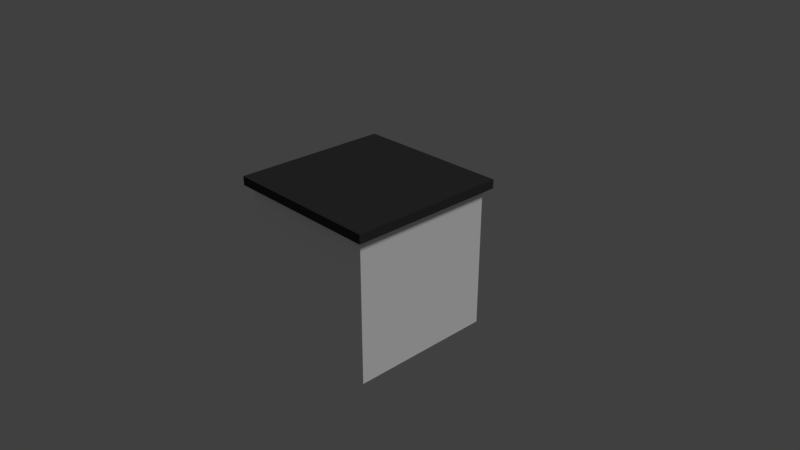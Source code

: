 # Source: Main_Counter.blend  (saved by Blender 2.79.0; exported with 4.5.12 LTS)
import bpy
from mathutils import Matrix  # noqa: F401  (used for matrix-valued properties, if any)

bpy.ops.wm.read_factory_settings(use_empty=True)
scene = bpy.context.scene
scene.name = 'Scene'

# ---- collections
col_collection_1 = bpy.data.collections.new('Collection 1'); scene.collection.children.link(col_collection_1)

# ---- materials (node trees are filled in below, after node groups)
mat_main_counter = bpy.data.materials.new('Main_counter')
mat_main_counter.alpha_threshold = 0.0
mat_main_counter.use_transparent_shadow = False
mat_main_counter.diffuse_color = (0.03968, 0.03968, 0.03968, 1.0)
mat_main_counter.roughness = 0.5
mat_main_counter.specular_intensity = 0.2667
mat_counter = bpy.data.materials.new('Counter')
mat_counter.alpha_threshold = 0.0
mat_counter.use_transparent_shadow = False
mat_counter.diffuse_color = (1.0, 1.0, 1.0, 1.0)
mat_counter.roughness = 0.5
mat_counter.specular_intensity = 0.2059

# ---- material node trees

# ---- world
world_world = bpy.data.worlds.new('World'); scene.world = world_world
world_world.color = (0.05088, 0.05088, 0.05088)
world_world.use_sun_shadow = False
world_world.sun_shadow_jitter_overblur = 0.0
world_world.cycles.sampling_method = 'MANUAL'

# ---- cameras
cam_camera = bpy.data.cameras.new('Camera')
cam_camera.clip_end = 100.0
cam_camera.lens = 35.0
cam_camera.sensor_width = 32.0
cam_camera.sensor_height = 18.0
cam_camera.ortho_scale = 7.314
cam_camera.dof.focus_distance = 0.0
cam_camera.dof.aperture_fstop = 128.0

# ---- lights
light_lamp = bpy.data.lights.new('Lamp', 'SUN')
light_lamp.transmission_factor = 0.0
light_lamp.cutoff_distance = 30.0
light_lamp.angle = 0.1993
light_lamp.energy = 1.0
light_lamp.shadow_buffer_clip_start = 1.001
light_lamp.shadow_soft_size = 0.1
light_lamp.shadow_cascade_max_distance = 1000.0

# ---- meshes
me_cube = bpy.data.meshes.new('Cube')
me_cube.from_pydata([(-1.0, -1.0, -1.0), (-1.0, -1.0, 1.0), (-1.0, 1.0, -1.0), (-1.0, 1.0, 1.0), (1.0, -1.0, -1.0), (1.0, -1.0, 1.0), (1.0, 1.0, -1.0), (1.0, 1.0, 1.0)], [], [(0, 1, 3, 2), (2, 3, 7, 6), (6, 7, 5, 4), (4, 5, 1, 0), (2, 6, 4, 0), (7, 3, 1, 5)])
me_cube.materials.append(mat_main_counter)
me_cube.use_remesh_preserve_volume = False
me_cube.use_remesh_preserve_attributes = False
me_cube.use_mirror_vertex_groups = False
me_cube.update()
me_cube_001 = bpy.data.meshes.new('Cube.001')
me_cube_001.from_pydata([(-1.0, -1.0, -1.0), (-1.0, -1.0, 1.0), (-1.0, 1.0, -1.0), (-1.0, 1.0, 1.0), (1.0, -1.0, -1.0), (1.0, -1.0, 1.0), (1.0, 1.0, -1.0), (1.0, 1.0, 1.0)], [], [(0, 1, 3, 2), (2, 3, 7, 6), (6, 7, 5, 4), (4, 5, 1, 0), (2, 6, 4, 0), (7, 3, 1, 5)])
me_cube_001.materials.append(mat_counter)
me_cube_001.use_remesh_preserve_volume = False
me_cube_001.use_remesh_preserve_attributes = False
me_cube_001.use_mirror_vertex_groups = False
me_cube_001.update()

# ---- objects
ob_cube_001 = bpy.data.objects.new('Cube.001', me_cube)
ob_cube = bpy.data.objects.new('Cube', me_cube_001)
ob_lamp = bpy.data.objects.new('Lamp', light_lamp)
ob_camera = bpy.data.objects.new('Camera', cam_camera)

# ---- transforms, parenting, visibility, modifiers, constraints
ob_cube_001.location = (0.001015, -3.259e-05, 1.003)
ob_cube_001.scale = (1.096, 1.088, 0.06055)
ob_cube_001.lineart.crease_threshold = 0.0
ob_cube.location = (0.0, 0.0, 0.0)
ob_cube.lineart.crease_threshold = 0.0
ob_lamp.location = (4.076, 1.005, 5.904)
ob_lamp.rotation_euler = (0.6503, 0.05522, 1.866)
ob_lamp.lock_rotations_4d = False
ob_lamp.empty_display_type = 'ARROWS'
ob_lamp.color = (0.0, 0.0, 0.0, 0.0)
ob_lamp.lineart.crease_threshold = 0.0
ob_camera.location = (7.481, -6.508, 5.344)
ob_camera.rotation_euler = (1.109, 0.0, 0.8149)
ob_camera.lock_rotations_4d = False
ob_camera.empty_display_type = 'ARROWS'
ob_camera.color = (0.0, 0.0, 0.0, 0.0)
ob_camera.display_type = 'WIRE'
ob_camera.lineart.crease_threshold = 0.0

# ---- collection membership
col_collection_1.objects.link(ob_cube_001)
col_collection_1.objects.link(ob_cube)
col_collection_1.objects.link(ob_lamp)
col_collection_1.objects.link(ob_camera)

# ---- scene / render settings (as saved in the file)
scene.camera = ob_camera
scene.frame_start = 1; scene.frame_end = 250; scene.frame_set(0)
scene.render.engine = 'BLENDER_EEVEE_NEXT'
scene.render.resolution_percentage = 50
scene.render.dither_intensity = 0.0
scene.cycles.use_denoising = False
scene.cycles.samples = 128
scene.cycles.sampling_pattern = 'TABULATED_SOBOL'
scene.cycles.use_adaptive_sampling = False
scene.cycles.use_light_tree = False
scene.cycles.blur_glossy = 0.0
scene.cycles.sample_clamp_indirect = 0.0
scene.view_settings.view_transform = 'Standard'
bpy.context.view_layer.update()
